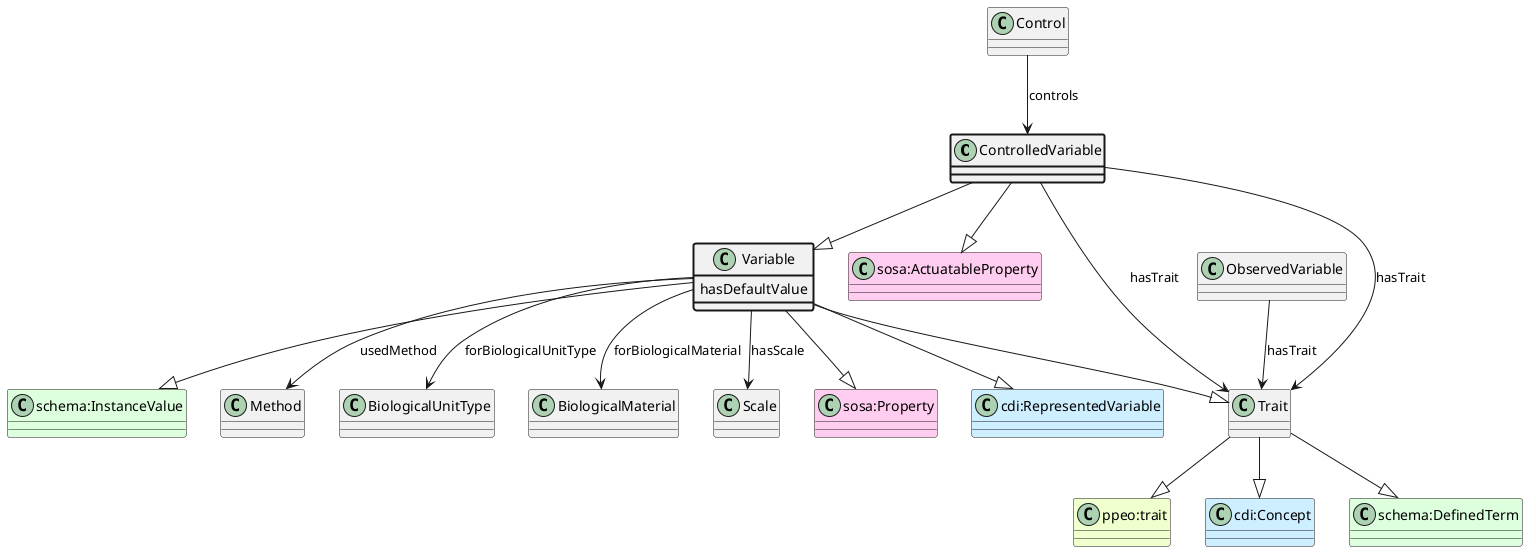

The diagram above was rendered by PlantUML. Its source (embedded in the PNG):
@startuml
class ControlledVariable  #line.bold
class "sosa:ActuatableProperty" #FFCCEE 
ControlledVariable --|> "sosa:ActuatableProperty"
class Variable  
class Trait  
class "ppeo:trait" #EEFFCC 
Trait --|> "ppeo:trait"
class "cdi:Concept" #CCEEFF 
Trait --|> "cdi:Concept"
class "schema:DefinedTerm" #DDFFDD 
Trait --|> "schema:DefinedTerm"
Variable --|> Trait
class "sosa:Property" #FFCCEE 
Variable --|> "sosa:Property"
class "cdi:RepresentedVariable" #CCEEFF 
Variable --|> "cdi:RepresentedVariable"
class "schema:InstanceValue" #DDFFDD 
Variable --|> "schema:InstanceValue"
ControlledVariable --|> Variable
class Control 
Control --> ControlledVariable : controls
class Trait 
ControlledVariable --> Trait : hasTrait
class Variable #line.bold {
    hasDefaultValue
}
class Method 
Variable --> Method : usedMethod
class BiologicalUnitType 
Variable --> BiologicalUnitType : forBiologicalUnitType
class BiologicalMaterial 
Variable --> BiologicalMaterial : forBiologicalMaterial
class Scale 
Variable --> Scale : hasScale
class ObservedVariable 
ObservedVariable --> Trait : hasTrait
ControlledVariable --> Trait : hasTrait
@enduml